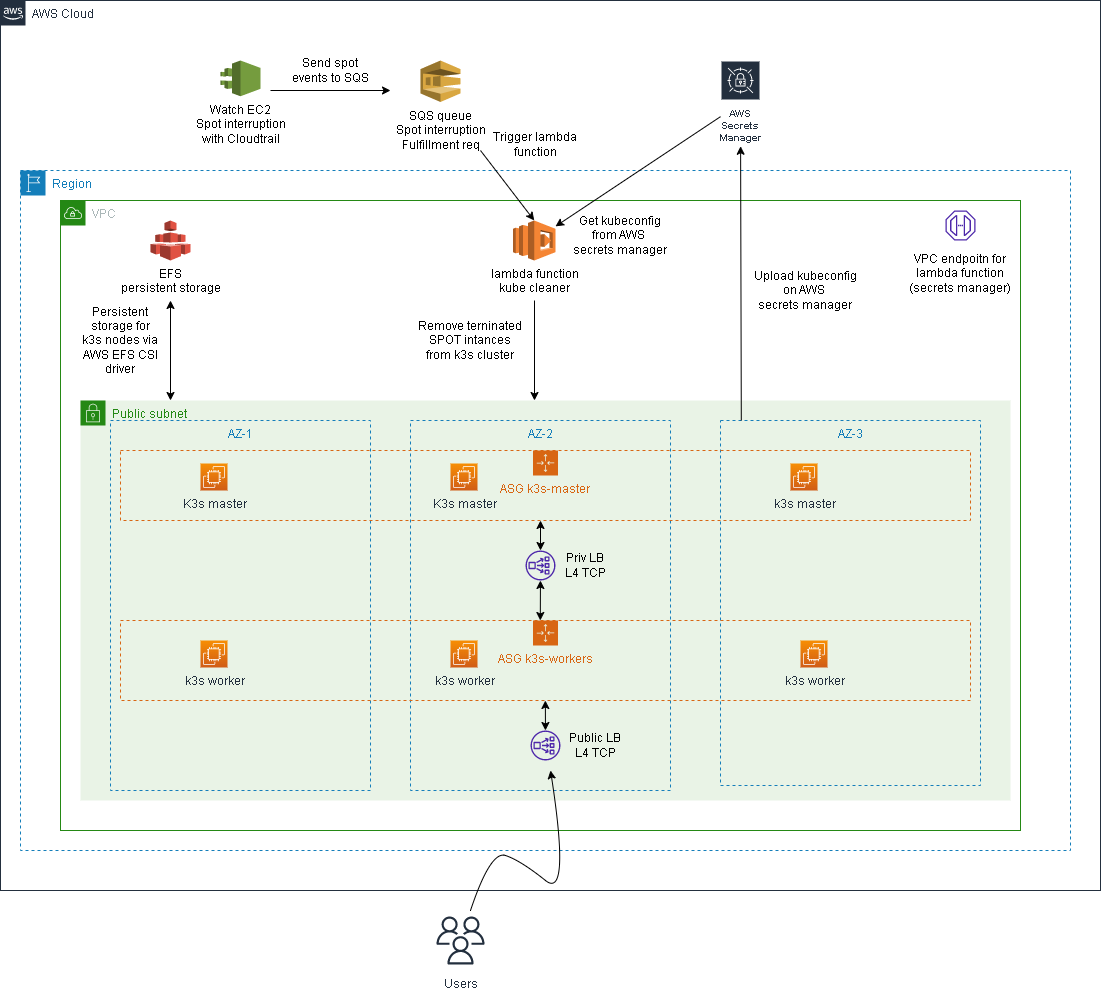

The diagram above was exported from draw.io. Its source (the exported page's mxGraphModel, read from the mxfile embedded in the PNG):
<mxGraphModel dx="1662" dy="2408" grid="1" gridSize="10" guides="1" tooltips="1" connect="1" arrows="1" fold="1" page="1" pageScale="1" pageWidth="1169" pageHeight="827" math="0" shadow="0">
  <root>
    <mxCell id="0" />
    <mxCell id="1" parent="0" />
    <mxCell id="-sI7wtx27xe-zwQdCbKk-56" value="Public subnet" style="points=[[0,0],[0.25,0],[0.5,0],[0.75,0],[1,0],[1,0.25],[1,0.5],[1,0.75],[1,1],[0.75,1],[0.5,1],[0.25,1],[0,1],[0,0.75],[0,0.5],[0,0.25]];outlineConnect=0;gradientColor=none;html=1;whiteSpace=wrap;fontSize=12;fontStyle=0;container=1;pointerEvents=0;collapsible=0;recursiveResize=0;shape=mxgraph.aws4.group;grIcon=mxgraph.aws4.group_security_group;grStroke=0;strokeColor=#248814;fillColor=#E9F3E6;verticalAlign=top;align=left;spacingLeft=30;fontColor=#248814;dashed=0;" parent="1" vertex="1">
      <mxGeometry x="100" y="-890" width="930" height="400" as="geometry" />
    </mxCell>
    <mxCell id="-sI7wtx27xe-zwQdCbKk-39" value="AWS Cloud" style="points=[[0,0],[0.25,0],[0.5,0],[0.75,0],[1,0],[1,0.25],[1,0.5],[1,0.75],[1,1],[0.75,1],[0.5,1],[0.25,1],[0,1],[0,0.75],[0,0.5],[0,0.25]];outlineConnect=0;gradientColor=none;html=1;whiteSpace=wrap;fontSize=12;fontStyle=0;shape=mxgraph.aws4.group;grIcon=mxgraph.aws4.group_aws_cloud_alt;strokeColor=#232F3E;fillColor=none;verticalAlign=top;align=left;spacingLeft=30;fontColor=#232F3E;dashed=0;labelBackgroundColor=#ffffff;container=1;pointerEvents=0;collapsible=0;recursiveResize=0;" parent="1" vertex="1">
      <mxGeometry x="20" y="-1290" width="1100" height="890" as="geometry" />
    </mxCell>
    <mxCell id="hygRj-eXJEKMUwqaCYRS-21" value="Watch EC2 &lt;br&gt;Spot interruption&lt;br&gt;with Cloudtrail" style="outlineConnect=0;dashed=0;verticalLabelPosition=bottom;verticalAlign=top;align=center;html=1;shape=mxgraph.aws3.cloudtrail;fillColor=#759C3E;gradientColor=none;" parent="-sI7wtx27xe-zwQdCbKk-39" vertex="1">
      <mxGeometry x="220" y="60" width="40" height="35.75" as="geometry" />
    </mxCell>
    <mxCell id="-sI7wtx27xe-zwQdCbKk-6" value="SQS queue&lt;br&gt;Spot interruption&lt;br&gt;Fulfillment req" style="outlineConnect=0;dashed=0;verticalLabelPosition=bottom;verticalAlign=top;align=center;html=1;shape=mxgraph.aws3.sqs;fillColor=#D9A741;gradientColor=none;" parent="-sI7wtx27xe-zwQdCbKk-39" vertex="1">
      <mxGeometry x="420" y="60" width="40" height="41.5" as="geometry" />
    </mxCell>
    <mxCell id="hygRj-eXJEKMUwqaCYRS-23" value="" style="endArrow=classic;html=1;rounded=0;fontSize=12;" parent="-sI7wtx27xe-zwQdCbKk-39" edge="1">
      <mxGeometry width="50" height="50" relative="1" as="geometry">
        <mxPoint x="270" y="90" as="sourcePoint" />
        <mxPoint x="390" y="90" as="targetPoint" />
      </mxGeometry>
    </mxCell>
    <mxCell id="hygRj-eXJEKMUwqaCYRS-25" value="AWS Secrets Manager" style="sketch=0;outlineConnect=0;fontColor=#232F3E;gradientColor=none;strokeColor=#ffffff;fillColor=#232F3E;dashed=0;verticalLabelPosition=middle;verticalAlign=bottom;align=center;html=1;whiteSpace=wrap;fontSize=10;fontStyle=1;spacing=3;shape=mxgraph.aws4.productIcon;prIcon=mxgraph.aws4.secrets_manager;" parent="-sI7wtx27xe-zwQdCbKk-39" vertex="1">
      <mxGeometry x="720" y="60" width="40" height="85.75" as="geometry" />
    </mxCell>
    <mxCell id="hygRj-eXJEKMUwqaCYRS-35" value="&lt;font style=&quot;font-size: 12px;&quot;&gt;Send spot events to SQS&lt;/font&gt;" style="text;html=1;strokeColor=none;fillColor=none;align=center;verticalAlign=middle;whiteSpace=wrap;rounded=0;fontSize=11;" parent="-sI7wtx27xe-zwQdCbKk-39" vertex="1">
      <mxGeometry x="290" y="50" width="80" height="40" as="geometry" />
    </mxCell>
    <mxCell id="hygRj-eXJEKMUwqaCYRS-36" value="&lt;font style=&quot;font-size: 12px;&quot;&gt;Trigger lambda function&lt;/font&gt;" style="text;html=1;strokeColor=none;fillColor=none;align=center;verticalAlign=middle;whiteSpace=wrap;rounded=0;fontSize=11;" parent="-sI7wtx27xe-zwQdCbKk-39" vertex="1">
      <mxGeometry x="490" y="110" width="90" height="68.5" as="geometry" />
    </mxCell>
    <mxCell id="-sI7wtx27xe-zwQdCbKk-51" value="Region" style="points=[[0,0],[0.25,0],[0.5,0],[0.75,0],[1,0],[1,0.25],[1,0.5],[1,0.75],[1,1],[0.75,1],[0.5,1],[0.25,1],[0,1],[0,0.75],[0,0.5],[0,0.25]];outlineConnect=0;gradientColor=none;html=1;whiteSpace=wrap;fontSize=12;fontStyle=0;container=1;pointerEvents=0;collapsible=0;recursiveResize=0;shape=mxgraph.aws4.group;grIcon=mxgraph.aws4.group_region;strokeColor=#147EBA;fillColor=none;verticalAlign=top;align=left;spacingLeft=30;fontColor=#147EBA;dashed=1;" parent="1" vertex="1">
      <mxGeometry x="40" y="-1120" width="1050" height="680" as="geometry" />
    </mxCell>
    <mxCell id="-sI7wtx27xe-zwQdCbKk-52" value="VPC" style="points=[[0,0],[0.25,0],[0.5,0],[0.75,0],[1,0],[1,0.25],[1,0.5],[1,0.75],[1,1],[0.75,1],[0.5,1],[0.25,1],[0,1],[0,0.75],[0,0.5],[0,0.25]];outlineConnect=0;gradientColor=none;html=1;whiteSpace=wrap;fontSize=12;fontStyle=0;container=1;pointerEvents=0;collapsible=0;recursiveResize=0;shape=mxgraph.aws4.group;grIcon=mxgraph.aws4.group_vpc;strokeColor=#248814;fillColor=none;verticalAlign=top;align=left;spacingLeft=30;fontColor=#AAB7B8;dashed=0;" parent="1" vertex="1">
      <mxGeometry x="80" y="-1090" width="960" height="630" as="geometry" />
    </mxCell>
    <mxCell id="-sI7wtx27xe-zwQdCbKk-53" value="AZ-1" style="fillColor=none;strokeColor=#147EBA;dashed=1;verticalAlign=top;fontStyle=0;fontColor=#147EBA;" parent="-sI7wtx27xe-zwQdCbKk-52" vertex="1">
      <mxGeometry x="50" y="220" width="260" height="370" as="geometry" />
    </mxCell>
    <mxCell id="-sI7wtx27xe-zwQdCbKk-54" value="AZ-2" style="fillColor=none;strokeColor=#147EBA;dashed=1;verticalAlign=top;fontStyle=0;fontColor=#147EBA;" parent="-sI7wtx27xe-zwQdCbKk-52" vertex="1">
      <mxGeometry x="350" y="220" width="260" height="370" as="geometry" />
    </mxCell>
    <mxCell id="-sI7wtx27xe-zwQdCbKk-55" value="AZ-3" style="fillColor=none;strokeColor=#147EBA;dashed=1;verticalAlign=top;fontStyle=0;fontColor=#147EBA;" parent="-sI7wtx27xe-zwQdCbKk-52" vertex="1">
      <mxGeometry x="660" y="220" width="260" height="365" as="geometry" />
    </mxCell>
    <mxCell id="-sI7wtx27xe-zwQdCbKk-57" value="EFS&lt;br&gt;persistent storage" style="outlineConnect=0;dashed=0;verticalLabelPosition=bottom;verticalAlign=top;align=center;html=1;shape=mxgraph.aws3.efs;fillColor=#E05243;gradientColor=none;" parent="-sI7wtx27xe-zwQdCbKk-52" vertex="1">
      <mxGeometry x="90" y="20" width="40" height="40" as="geometry" />
    </mxCell>
    <mxCell id="-sI7wtx27xe-zwQdCbKk-59" value="ASG k3s-master" style="points=[[0,0],[0.25,0],[0.5,0],[0.75,0],[1,0],[1,0.25],[1,0.5],[1,0.75],[1,1],[0.75,1],[0.5,1],[0.25,1],[0,1],[0,0.75],[0,0.5],[0,0.25]];outlineConnect=0;gradientColor=none;html=1;whiteSpace=wrap;fontSize=12;fontStyle=0;container=1;pointerEvents=0;collapsible=0;recursiveResize=0;shape=mxgraph.aws4.groupCenter;grIcon=mxgraph.aws4.group_auto_scaling_group;grStroke=1;strokeColor=#D86613;fillColor=none;verticalAlign=top;align=center;fontColor=#D86613;dashed=1;spacingTop=25;" parent="-sI7wtx27xe-zwQdCbKk-52" vertex="1">
      <mxGeometry x="60" y="250" width="850" height="70" as="geometry" />
    </mxCell>
    <mxCell id="-sI7wtx27xe-zwQdCbKk-60" value="ASG k3s-workers" style="points=[[0,0],[0.25,0],[0.5,0],[0.75,0],[1,0],[1,0.25],[1,0.5],[1,0.75],[1,1],[0.75,1],[0.5,1],[0.25,1],[0,1],[0,0.75],[0,0.5],[0,0.25]];outlineConnect=0;gradientColor=none;html=1;whiteSpace=wrap;fontSize=12;fontStyle=0;container=1;pointerEvents=0;collapsible=0;recursiveResize=0;shape=mxgraph.aws4.groupCenter;grIcon=mxgraph.aws4.group_auto_scaling_group;grStroke=1;strokeColor=#D86613;fillColor=none;verticalAlign=top;align=center;fontColor=#D86613;dashed=1;spacingTop=25;" parent="-sI7wtx27xe-zwQdCbKk-52" vertex="1">
      <mxGeometry x="60" y="420" width="850" height="80" as="geometry" />
    </mxCell>
    <mxCell id="hygRj-eXJEKMUwqaCYRS-8" value="k3s worker" style="sketch=0;points=[[0,0,0],[0.25,0,0],[0.5,0,0],[0.75,0,0],[1,0,0],[0,1,0],[0.25,1,0],[0.5,1,0],[0.75,1,0],[1,1,0],[0,0.25,0],[0,0.5,0],[0,0.75,0],[1,0.25,0],[1,0.5,0],[1,0.75,0]];outlineConnect=0;fontColor=#232F3E;gradientColor=#F78E04;gradientDirection=north;fillColor=#D05C17;strokeColor=#ffffff;dashed=0;verticalLabelPosition=bottom;verticalAlign=top;align=center;html=1;fontSize=12;fontStyle=0;aspect=fixed;shape=mxgraph.aws4.resourceIcon;resIcon=mxgraph.aws4.ec2;" parent="-sI7wtx27xe-zwQdCbKk-60" vertex="1">
      <mxGeometry x="80" y="20" width="27" height="27" as="geometry" />
    </mxCell>
    <mxCell id="hygRj-eXJEKMUwqaCYRS-10" value="k3s worker" style="sketch=0;points=[[0,0,0],[0.25,0,0],[0.5,0,0],[0.75,0,0],[1,0,0],[0,1,0],[0.25,1,0],[0.5,1,0],[0.75,1,0],[1,1,0],[0,0.25,0],[0,0.5,0],[0,0.75,0],[1,0.25,0],[1,0.5,0],[1,0.75,0]];outlineConnect=0;fontColor=#232F3E;gradientColor=#F78E04;gradientDirection=north;fillColor=#D05C17;strokeColor=#ffffff;dashed=0;verticalLabelPosition=bottom;verticalAlign=top;align=center;html=1;fontSize=12;fontStyle=0;aspect=fixed;shape=mxgraph.aws4.resourceIcon;resIcon=mxgraph.aws4.ec2;" parent="-sI7wtx27xe-zwQdCbKk-60" vertex="1">
      <mxGeometry x="330" y="20" width="27" height="27" as="geometry" />
    </mxCell>
    <mxCell id="hygRj-eXJEKMUwqaCYRS-12" value="k3s worker" style="sketch=0;points=[[0,0,0],[0.25,0,0],[0.5,0,0],[0.75,0,0],[1,0,0],[0,1,0],[0.25,1,0],[0.5,1,0],[0.75,1,0],[1,1,0],[0,0.25,0],[0,0.5,0],[0,0.75,0],[1,0.25,0],[1,0.5,0],[1,0.75,0]];outlineConnect=0;fontColor=#232F3E;gradientColor=#F78E04;gradientDirection=north;fillColor=#D05C17;strokeColor=#ffffff;dashed=0;verticalLabelPosition=bottom;verticalAlign=top;align=center;html=1;fontSize=12;fontStyle=0;aspect=fixed;shape=mxgraph.aws4.resourceIcon;resIcon=mxgraph.aws4.ec2;" parent="-sI7wtx27xe-zwQdCbKk-60" vertex="1">
      <mxGeometry x="680" y="20" width="27" height="27" as="geometry" />
    </mxCell>
    <mxCell id="hygRj-eXJEKMUwqaCYRS-1" value="" style="sketch=0;outlineConnect=0;fontColor=#232F3E;gradientColor=none;fillColor=#4D27AA;strokeColor=none;dashed=0;verticalLabelPosition=bottom;verticalAlign=top;align=center;html=1;fontSize=12;fontStyle=0;aspect=fixed;pointerEvents=1;shape=mxgraph.aws4.network_load_balancer;" parent="-sI7wtx27xe-zwQdCbKk-52" vertex="1">
      <mxGeometry x="465" y="350" width="30" height="30" as="geometry" />
    </mxCell>
    <mxCell id="hygRj-eXJEKMUwqaCYRS-2" value="" style="sketch=0;outlineConnect=0;fontColor=#232F3E;gradientColor=none;fillColor=#4D27AA;strokeColor=none;dashed=0;verticalLabelPosition=bottom;verticalAlign=top;align=center;html=1;fontSize=12;fontStyle=0;aspect=fixed;pointerEvents=1;shape=mxgraph.aws4.network_load_balancer;" parent="-sI7wtx27xe-zwQdCbKk-52" vertex="1">
      <mxGeometry x="470" y="530" width="30" height="30" as="geometry" />
    </mxCell>
    <mxCell id="hygRj-eXJEKMUwqaCYRS-5" value="" style="endArrow=classic;startArrow=classic;html=1;rounded=0;" parent="-sI7wtx27xe-zwQdCbKk-52" edge="1">
      <mxGeometry width="50" height="50" relative="1" as="geometry">
        <mxPoint x="110" y="200" as="sourcePoint" />
        <mxPoint x="110" y="100" as="targetPoint" />
      </mxGeometry>
    </mxCell>
    <mxCell id="hygRj-eXJEKMUwqaCYRS-6" value="&lt;font style=&quot;font-size: 12px;&quot;&gt;Persistent storage for k3s nodes via AWS EFS CSI driver&lt;/font&gt;" style="text;html=1;strokeColor=none;fillColor=none;align=center;verticalAlign=middle;whiteSpace=wrap;rounded=0;" parent="-sI7wtx27xe-zwQdCbKk-52" vertex="1">
      <mxGeometry x="20" y="120" width="80" height="40" as="geometry" />
    </mxCell>
    <mxCell id="-sI7wtx27xe-zwQdCbKk-61" value="lambda function&lt;br&gt;kube cleaner" style="outlineConnect=0;dashed=0;verticalLabelPosition=bottom;verticalAlign=top;align=center;html=1;shape=mxgraph.aws3.lambda;fillColor=#F58534;gradientColor=none;" parent="-sI7wtx27xe-zwQdCbKk-52" vertex="1">
      <mxGeometry x="452.5" y="20" width="42.5" height="40" as="geometry" />
    </mxCell>
    <mxCell id="hygRj-eXJEKMUwqaCYRS-7" value="K3s master" style="sketch=0;points=[[0,0,0],[0.25,0,0],[0.5,0,0],[0.75,0,0],[1,0,0],[0,1,0],[0.25,1,0],[0.5,1,0],[0.75,1,0],[1,1,0],[0,0.25,0],[0,0.5,0],[0,0.75,0],[1,0.25,0],[1,0.5,0],[1,0.75,0]];outlineConnect=0;fontColor=#232F3E;gradientColor=#F78E04;gradientDirection=north;fillColor=#D05C17;strokeColor=#ffffff;dashed=0;verticalLabelPosition=bottom;verticalAlign=top;align=center;html=1;fontSize=12;fontStyle=0;aspect=fixed;shape=mxgraph.aws4.resourceIcon;resIcon=mxgraph.aws4.ec2;" parent="-sI7wtx27xe-zwQdCbKk-52" vertex="1">
      <mxGeometry x="140" y="263" width="27" height="27" as="geometry" />
    </mxCell>
    <mxCell id="hygRj-eXJEKMUwqaCYRS-9" value="K3s master" style="sketch=0;points=[[0,0,0],[0.25,0,0],[0.5,0,0],[0.75,0,0],[1,0,0],[0,1,0],[0.25,1,0],[0.5,1,0],[0.75,1,0],[1,1,0],[0,0.25,0],[0,0.5,0],[0,0.75,0],[1,0.25,0],[1,0.5,0],[1,0.75,0]];outlineConnect=0;fontColor=#232F3E;gradientColor=#F78E04;gradientDirection=north;fillColor=#D05C17;strokeColor=#ffffff;dashed=0;verticalLabelPosition=bottom;verticalAlign=top;align=center;html=1;fontSize=12;fontStyle=0;aspect=fixed;shape=mxgraph.aws4.resourceIcon;resIcon=mxgraph.aws4.ec2;" parent="-sI7wtx27xe-zwQdCbKk-52" vertex="1">
      <mxGeometry x="390" y="263" width="27" height="27" as="geometry" />
    </mxCell>
    <mxCell id="hygRj-eXJEKMUwqaCYRS-11" value="k3s master" style="sketch=0;points=[[0,0,0],[0.25,0,0],[0.5,0,0],[0.75,0,0],[1,0,0],[0,1,0],[0.25,1,0],[0.5,1,0],[0.75,1,0],[1,1,0],[0,0.25,0],[0,0.5,0],[0,0.75,0],[1,0.25,0],[1,0.5,0],[1,0.75,0]];outlineConnect=0;fontColor=#232F3E;gradientColor=#F78E04;gradientDirection=north;fillColor=#D05C17;strokeColor=#ffffff;dashed=0;verticalLabelPosition=bottom;verticalAlign=top;align=center;html=1;fontSize=12;fontStyle=0;aspect=fixed;shape=mxgraph.aws4.resourceIcon;resIcon=mxgraph.aws4.ec2;" parent="-sI7wtx27xe-zwQdCbKk-52" vertex="1">
      <mxGeometry x="730" y="263" width="27" height="27" as="geometry" />
    </mxCell>
    <mxCell id="hygRj-eXJEKMUwqaCYRS-13" value="" style="endArrow=classic;startArrow=classic;html=1;rounded=0;fontSize=9;" parent="-sI7wtx27xe-zwQdCbKk-52" edge="1">
      <mxGeometry width="50" height="50" relative="1" as="geometry">
        <mxPoint x="480" y="350" as="sourcePoint" />
        <mxPoint x="480" y="320" as="targetPoint" />
      </mxGeometry>
    </mxCell>
    <mxCell id="hygRj-eXJEKMUwqaCYRS-17" value="" style="endArrow=classic;startArrow=classic;html=1;rounded=0;fontSize=9;" parent="-sI7wtx27xe-zwQdCbKk-52" target="hygRj-eXJEKMUwqaCYRS-1" edge="1">
      <mxGeometry width="50" height="50" relative="1" as="geometry">
        <mxPoint x="479.79999999999995" y="420" as="sourcePoint" />
        <mxPoint x="480" y="400" as="targetPoint" />
      </mxGeometry>
    </mxCell>
    <mxCell id="hygRj-eXJEKMUwqaCYRS-18" value="&lt;font style=&quot;font-size: 12px;&quot;&gt;Priv LB&lt;br&gt;L4 TCP&lt;/font&gt;" style="text;html=1;strokeColor=none;fillColor=none;align=center;verticalAlign=middle;whiteSpace=wrap;rounded=0;fontSize=8;" parent="-sI7wtx27xe-zwQdCbKk-52" vertex="1">
      <mxGeometry x="490" y="350" width="70" height="30" as="geometry" />
    </mxCell>
    <mxCell id="hygRj-eXJEKMUwqaCYRS-19" value="" style="endArrow=classic;startArrow=classic;html=1;rounded=0;fontSize=9;" parent="-sI7wtx27xe-zwQdCbKk-52" source="hygRj-eXJEKMUwqaCYRS-2" edge="1">
      <mxGeometry width="50" height="50" relative="1" as="geometry">
        <mxPoint x="484.7099999999999" y="540" as="sourcePoint" />
        <mxPoint x="484.85545454545434" y="500" as="targetPoint" />
      </mxGeometry>
    </mxCell>
    <mxCell id="hygRj-eXJEKMUwqaCYRS-20" value="&lt;font style=&quot;font-size: 12px;&quot;&gt;Public LB&lt;br&gt;L4 TCP&lt;/font&gt;" style="text;html=1;strokeColor=none;fillColor=none;align=center;verticalAlign=middle;whiteSpace=wrap;rounded=0;fontSize=8;" parent="-sI7wtx27xe-zwQdCbKk-52" vertex="1">
      <mxGeometry x="500" y="530" width="70" height="30" as="geometry" />
    </mxCell>
    <mxCell id="hygRj-eXJEKMUwqaCYRS-28" value="&lt;font style=&quot;font-size: 12px;&quot;&gt;Upload kubeconfig&lt;br&gt;&lt;font style=&quot;&quot;&gt;on AWS&amp;nbsp;&lt;br&gt;&lt;/font&gt;secrets manager&lt;/font&gt;" style="text;html=1;strokeColor=none;fillColor=none;align=center;verticalAlign=middle;whiteSpace=wrap;rounded=0;fontSize=12;" parent="-sI7wtx27xe-zwQdCbKk-52" vertex="1">
      <mxGeometry x="690" y="60" width="110" height="60" as="geometry" />
    </mxCell>
    <mxCell id="hygRj-eXJEKMUwqaCYRS-30" value="&lt;font style=&quot;font-size: 12px;&quot;&gt;Get kubeconfig&lt;br&gt;from AWS&amp;nbsp;&lt;br&gt;secrets manager&lt;/font&gt;" style="text;html=1;strokeColor=none;fillColor=none;align=center;verticalAlign=middle;whiteSpace=wrap;rounded=0;fontSize=12;" parent="-sI7wtx27xe-zwQdCbKk-52" vertex="1">
      <mxGeometry x="510" y="10" width="100" height="50" as="geometry" />
    </mxCell>
    <mxCell id="hygRj-eXJEKMUwqaCYRS-32" value="" style="endArrow=classic;html=1;rounded=0;fontSize=11;" parent="-sI7wtx27xe-zwQdCbKk-52" edge="1">
      <mxGeometry width="50" height="50" relative="1" as="geometry">
        <mxPoint x="474" y="100" as="sourcePoint" />
        <mxPoint x="474" y="200" as="targetPoint" />
      </mxGeometry>
    </mxCell>
    <mxCell id="hygRj-eXJEKMUwqaCYRS-33" value="&lt;font style=&quot;font-size: 12px;&quot;&gt;Remove terninated SPOT intances&lt;br&gt;from k3s cluster&lt;br&gt;&lt;/font&gt;" style="text;html=1;strokeColor=none;fillColor=none;align=center;verticalAlign=middle;whiteSpace=wrap;rounded=0;fontSize=11;" parent="-sI7wtx27xe-zwQdCbKk-52" vertex="1">
      <mxGeometry x="347.5" y="120" width="122.5" height="40" as="geometry" />
    </mxCell>
    <mxCell id="hygRj-eXJEKMUwqaCYRS-39" value="" style="sketch=0;outlineConnect=0;fontColor=#232F3E;gradientColor=none;fillColor=#4D27AA;strokeColor=none;dashed=0;verticalLabelPosition=bottom;verticalAlign=top;align=center;html=1;fontSize=12;fontStyle=0;aspect=fixed;pointerEvents=1;shape=mxgraph.aws4.endpoint;" parent="-sI7wtx27xe-zwQdCbKk-52" vertex="1">
      <mxGeometry x="885" y="10" width="30" height="30" as="geometry" />
    </mxCell>
    <mxCell id="hygRj-eXJEKMUwqaCYRS-40" value="VPC endpoitn for lambda function&lt;br&gt;(secrets manager)" style="text;html=1;strokeColor=none;fillColor=none;align=center;verticalAlign=middle;whiteSpace=wrap;rounded=0;fontSize=12;" parent="-sI7wtx27xe-zwQdCbKk-52" vertex="1">
      <mxGeometry x="840" y="40" width="120" height="65" as="geometry" />
    </mxCell>
    <mxCell id="hygRj-eXJEKMUwqaCYRS-27" value="" style="endArrow=classic;html=1;rounded=0;fontSize=12;exitX=0.08;exitY=0;exitDx=0;exitDy=0;exitPerimeter=0;" parent="1" source="-sI7wtx27xe-zwQdCbKk-55" target="hygRj-eXJEKMUwqaCYRS-25" edge="1">
      <mxGeometry width="50" height="50" relative="1" as="geometry">
        <mxPoint x="620" y="-1100" as="sourcePoint" />
        <mxPoint x="670" y="-1150" as="targetPoint" />
      </mxGeometry>
    </mxCell>
    <mxCell id="hygRj-eXJEKMUwqaCYRS-29" value="" style="endArrow=classic;html=1;rounded=0;fontSize=11;" parent="1" source="hygRj-eXJEKMUwqaCYRS-25" target="-sI7wtx27xe-zwQdCbKk-61" edge="1">
      <mxGeometry width="50" height="50" relative="1" as="geometry">
        <mxPoint x="585" y="-1184.25" as="sourcePoint" />
        <mxPoint x="635" y="-1234.25" as="targetPoint" />
      </mxGeometry>
    </mxCell>
    <mxCell id="hygRj-eXJEKMUwqaCYRS-34" value="" style="endArrow=classic;html=1;rounded=0;fontSize=11;entryX=0.5;entryY=0;entryDx=0;entryDy=0;entryPerimeter=0;" parent="1" target="-sI7wtx27xe-zwQdCbKk-61" edge="1">
      <mxGeometry width="50" height="50" relative="1" as="geometry">
        <mxPoint x="500" y="-1140" as="sourcePoint" />
        <mxPoint x="570" y="-1237.12" as="targetPoint" />
      </mxGeometry>
    </mxCell>
    <mxCell id="hygRj-eXJEKMUwqaCYRS-37" value="Users" style="sketch=0;outlineConnect=0;fontColor=#232F3E;gradientColor=none;strokeColor=#232F3E;fillColor=#ffffff;dashed=0;verticalLabelPosition=bottom;verticalAlign=top;align=center;html=1;fontSize=12;fontStyle=0;aspect=fixed;shape=mxgraph.aws4.resourceIcon;resIcon=mxgraph.aws4.users;" parent="1" vertex="1">
      <mxGeometry x="450" y="-380" width="60" height="60" as="geometry" />
    </mxCell>
    <mxCell id="hygRj-eXJEKMUwqaCYRS-38" value="" style="curved=1;endArrow=classic;html=1;rounded=0;fontSize=12;entryX=0.667;entryY=1.333;entryDx=0;entryDy=0;entryPerimeter=0;" parent="1" source="hygRj-eXJEKMUwqaCYRS-37" target="hygRj-eXJEKMUwqaCYRS-2" edge="1">
      <mxGeometry width="50" height="50" relative="1" as="geometry">
        <mxPoint x="530" y="-300" as="sourcePoint" />
        <mxPoint x="580" y="-350" as="targetPoint" />
        <Array as="points">
          <mxPoint x="510" y="-440" />
          <mxPoint x="540" y="-430" />
          <mxPoint x="590" y="-390" />
        </Array>
      </mxGeometry>
    </mxCell>
  </root>
</mxGraphModel>